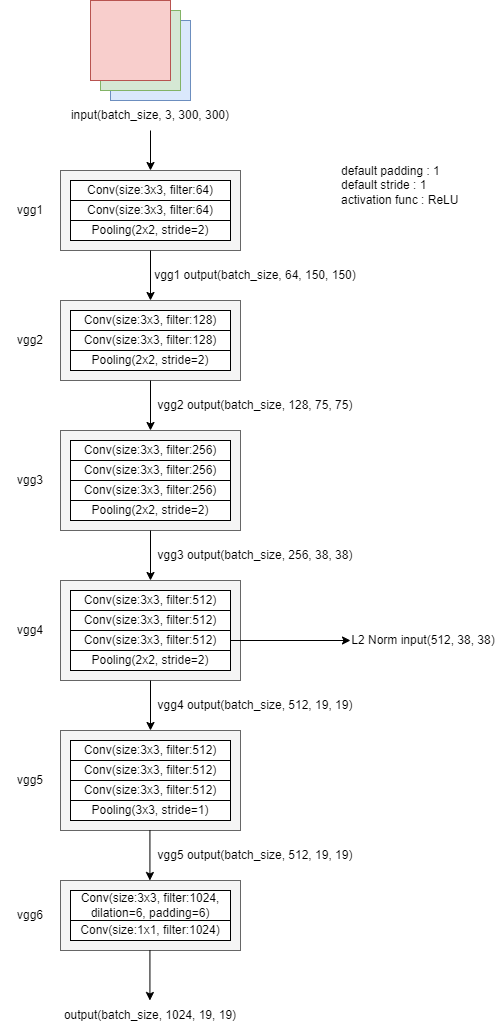

The diagram above was exported from draw.io. Its source (the exported page's mxGraphModel, read from the mxfile embedded in the PNG):
<mxGraphModel dx="713" dy="383" grid="1" gridSize="10" guides="1" tooltips="1" connect="1" arrows="1" fold="1" page="1" pageScale="1" pageWidth="827" pageHeight="1169" math="0" shadow="0">
  <root>
    <mxCell id="0" />
    <mxCell id="1" parent="0" />
    <mxCell id="QwnxoexBpFoRCI0Bs-pD-51" value="" style="rounded=0;whiteSpace=wrap;html=1;fillColor=#f5f5f5;fontColor=#333333;strokeColor=#666666;" vertex="1" parent="1">
      <mxGeometry x="70" y="1020" width="180" height="70" as="geometry" />
    </mxCell>
    <mxCell id="QwnxoexBpFoRCI0Bs-pD-48" value="" style="rounded=0;whiteSpace=wrap;html=1;fillColor=#f5f5f5;fontColor=#333333;strokeColor=#666666;" vertex="1" parent="1">
      <mxGeometry x="70" y="870" width="180" height="100" as="geometry" />
    </mxCell>
    <mxCell id="QwnxoexBpFoRCI0Bs-pD-43" value="" style="rounded=0;whiteSpace=wrap;html=1;fillColor=#f5f5f5;fontColor=#333333;strokeColor=#666666;" vertex="1" parent="1">
      <mxGeometry x="70" y="720" width="180" height="100" as="geometry" />
    </mxCell>
    <mxCell id="QwnxoexBpFoRCI0Bs-pD-40" value="" style="rounded=0;whiteSpace=wrap;html=1;fillColor=#f5f5f5;fontColor=#333333;strokeColor=#666666;" vertex="1" parent="1">
      <mxGeometry x="70" y="570" width="180" height="100" as="geometry" />
    </mxCell>
    <mxCell id="QwnxoexBpFoRCI0Bs-pD-37" value="" style="rounded=0;whiteSpace=wrap;html=1;fillColor=#f5f5f5;fontColor=#333333;strokeColor=#666666;" vertex="1" parent="1">
      <mxGeometry x="70" y="440" width="180" height="80" as="geometry" />
    </mxCell>
    <mxCell id="QwnxoexBpFoRCI0Bs-pD-38" value="vgg2" style="text;html=1;strokeColor=none;fillColor=none;align=center;verticalAlign=middle;whiteSpace=wrap;rounded=0;" vertex="1" parent="1">
      <mxGeometry x="10" y="465" width="60" height="30" as="geometry" />
    </mxCell>
    <mxCell id="QwnxoexBpFoRCI0Bs-pD-30" value="" style="rounded=0;whiteSpace=wrap;html=1;fillColor=#f5f5f5;fontColor=#333333;strokeColor=#666666;" vertex="1" parent="1">
      <mxGeometry x="70" y="310" width="180" height="80" as="geometry" />
    </mxCell>
    <mxCell id="QwnxoexBpFoRCI0Bs-pD-3" value="" style="rounded=0;whiteSpace=wrap;html=1;fillColor=#dae8fc;strokeColor=#6c8ebf;" vertex="1" parent="1">
      <mxGeometry x="120" y="160" width="80" height="80" as="geometry" />
    </mxCell>
    <mxCell id="QwnxoexBpFoRCI0Bs-pD-2" value="" style="rounded=0;whiteSpace=wrap;html=1;fillColor=#d5e8d4;strokeColor=#82b366;" vertex="1" parent="1">
      <mxGeometry x="110" y="150" width="80" height="80" as="geometry" />
    </mxCell>
    <mxCell id="QwnxoexBpFoRCI0Bs-pD-1" value="" style="rounded=0;whiteSpace=wrap;html=1;fillColor=#f8cecc;strokeColor=#b85450;" vertex="1" parent="1">
      <mxGeometry x="100" y="140" width="80" height="80" as="geometry" />
    </mxCell>
    <mxCell id="QwnxoexBpFoRCI0Bs-pD-4" value="input(batch_size, 3, 300, 300)" style="text;html=1;strokeColor=none;fillColor=none;align=center;verticalAlign=middle;whiteSpace=wrap;rounded=0;" vertex="1" parent="1">
      <mxGeometry x="75" y="240" width="170" height="30" as="geometry" />
    </mxCell>
    <mxCell id="QwnxoexBpFoRCI0Bs-pD-6" value="Conv(size:3x3, filter:64)" style="rounded=0;whiteSpace=wrap;html=1;fillColor=default;" vertex="1" parent="1">
      <mxGeometry x="80" y="320" width="160" height="20" as="geometry" />
    </mxCell>
    <mxCell id="QwnxoexBpFoRCI0Bs-pD-9" value="Conv(size:3x3, filter:64)" style="rounded=0;whiteSpace=wrap;html=1;fillColor=default;" vertex="1" parent="1">
      <mxGeometry x="80" y="340" width="160" height="20" as="geometry" />
    </mxCell>
    <mxCell id="QwnxoexBpFoRCI0Bs-pD-10" value="Conv(size:3x3, filter:128)" style="rounded=0;whiteSpace=wrap;html=1;fillColor=default;" vertex="1" parent="1">
      <mxGeometry x="80" y="450" width="160" height="20" as="geometry" />
    </mxCell>
    <mxCell id="QwnxoexBpFoRCI0Bs-pD-13" value="Pooling(2x2, stride=2)" style="rounded=0;whiteSpace=wrap;html=1;fillColor=default;" vertex="1" parent="1">
      <mxGeometry x="80" y="490" width="160" height="20" as="geometry" />
    </mxCell>
    <mxCell id="QwnxoexBpFoRCI0Bs-pD-14" value="Conv(size:3x3, filter:128)" style="rounded=0;whiteSpace=wrap;html=1;fillColor=default;" vertex="1" parent="1">
      <mxGeometry x="80" y="470" width="160" height="20" as="geometry" />
    </mxCell>
    <mxCell id="QwnxoexBpFoRCI0Bs-pD-15" value="Conv(size:3x3, filter:256)" style="rounded=0;whiteSpace=wrap;html=1;fillColor=default;" vertex="1" parent="1">
      <mxGeometry x="80" y="580" width="160" height="20" as="geometry" />
    </mxCell>
    <mxCell id="QwnxoexBpFoRCI0Bs-pD-16" value="Pooling(2x2, stride=2)" style="rounded=0;whiteSpace=wrap;html=1;fillColor=default;" vertex="1" parent="1">
      <mxGeometry x="80" y="640" width="160" height="20" as="geometry" />
    </mxCell>
    <mxCell id="QwnxoexBpFoRCI0Bs-pD-17" value="Conv(size:3x3, filter:256)" style="rounded=0;whiteSpace=wrap;html=1;fillColor=default;" vertex="1" parent="1">
      <mxGeometry x="80" y="600" width="160" height="20" as="geometry" />
    </mxCell>
    <mxCell id="QwnxoexBpFoRCI0Bs-pD-18" value="Conv(size:3x3, filter:512)" style="rounded=0;whiteSpace=wrap;html=1;fillColor=default;" vertex="1" parent="1">
      <mxGeometry x="80" y="730" width="160" height="20" as="geometry" />
    </mxCell>
    <mxCell id="QwnxoexBpFoRCI0Bs-pD-20" value="Conv(size:3x3, filter:512)" style="rounded=0;whiteSpace=wrap;html=1;fillColor=default;" vertex="1" parent="1">
      <mxGeometry x="80" y="750" width="160" height="20" as="geometry" />
    </mxCell>
    <mxCell id="QwnxoexBpFoRCI0Bs-pD-24" value="Conv(size:3x3, filter:1024, dilation=6, padding=6)" style="rounded=0;whiteSpace=wrap;html=1;fillColor=default;" vertex="1" parent="1">
      <mxGeometry x="80" y="1030" width="160" height="30" as="geometry" />
    </mxCell>
    <mxCell id="QwnxoexBpFoRCI0Bs-pD-25" value="Conv(size:1x1, filter:1024)" style="rounded=0;whiteSpace=wrap;html=1;fillColor=default;" vertex="1" parent="1">
      <mxGeometry x="80" y="1060" width="160" height="20" as="geometry" />
    </mxCell>
    <mxCell id="QwnxoexBpFoRCI0Bs-pD-26" value="Conv(size:3x3, filter:512)" style="rounded=0;whiteSpace=wrap;html=1;fillColor=default;" vertex="1" parent="1">
      <mxGeometry x="80" y="880" width="160" height="20" as="geometry" />
    </mxCell>
    <mxCell id="QwnxoexBpFoRCI0Bs-pD-28" value="Conv(size:3x3, filter:512)" style="rounded=0;whiteSpace=wrap;html=1;fillColor=default;" vertex="1" parent="1">
      <mxGeometry x="80" y="900" width="160" height="20" as="geometry" />
    </mxCell>
    <mxCell id="QwnxoexBpFoRCI0Bs-pD-31" value="vgg1" style="text;html=1;strokeColor=none;fillColor=none;align=center;verticalAlign=middle;whiteSpace=wrap;rounded=0;" vertex="1" parent="1">
      <mxGeometry x="10" y="335" width="60" height="30" as="geometry" />
    </mxCell>
    <mxCell id="QwnxoexBpFoRCI0Bs-pD-35" value="vgg1 output(batch_size, 64, 150, 150)" style="text;html=1;strokeColor=none;fillColor=none;align=center;verticalAlign=middle;whiteSpace=wrap;rounded=0;" vertex="1" parent="1">
      <mxGeometry x="160" y="400" width="210" height="30" as="geometry" />
    </mxCell>
    <mxCell id="QwnxoexBpFoRCI0Bs-pD-39" value="vgg2 output(batch_size, 128, 75, 75)" style="text;html=1;strokeColor=none;fillColor=none;align=center;verticalAlign=middle;whiteSpace=wrap;rounded=0;" vertex="1" parent="1">
      <mxGeometry x="160" y="530" width="210" height="30" as="geometry" />
    </mxCell>
    <mxCell id="QwnxoexBpFoRCI0Bs-pD-41" value="vgg3" style="text;html=1;strokeColor=none;fillColor=none;align=center;verticalAlign=middle;whiteSpace=wrap;rounded=0;" vertex="1" parent="1">
      <mxGeometry x="10" y="605" width="60" height="30" as="geometry" />
    </mxCell>
    <mxCell id="QwnxoexBpFoRCI0Bs-pD-42" value="vgg3 output(batch_size, 256, 38, 38)" style="text;html=1;strokeColor=none;fillColor=none;align=center;verticalAlign=middle;whiteSpace=wrap;rounded=0;" vertex="1" parent="1">
      <mxGeometry x="160" y="680" width="210" height="30" as="geometry" />
    </mxCell>
    <mxCell id="QwnxoexBpFoRCI0Bs-pD-44" value="vgg4" style="text;html=1;strokeColor=none;fillColor=none;align=center;verticalAlign=middle;whiteSpace=wrap;rounded=0;" vertex="1" parent="1">
      <mxGeometry x="10" y="755" width="60" height="30" as="geometry" />
    </mxCell>
    <mxCell id="QwnxoexBpFoRCI0Bs-pD-45" value="vgg4 output(batch_size, 512, 19, 19)" style="text;html=1;strokeColor=none;fillColor=none;align=center;verticalAlign=middle;whiteSpace=wrap;rounded=0;" vertex="1" parent="1">
      <mxGeometry x="160" y="830" width="210" height="30" as="geometry" />
    </mxCell>
    <mxCell id="QwnxoexBpFoRCI0Bs-pD-46" value="" style="endArrow=classic;html=1;rounded=0;exitX=1;exitY=0.5;exitDx=0;exitDy=0;entryX=0;entryY=0.5;entryDx=0;entryDy=0;" edge="1" parent="1" source="QwnxoexBpFoRCI0Bs-pD-68" target="QwnxoexBpFoRCI0Bs-pD-47">
      <mxGeometry width="50" height="50" relative="1" as="geometry">
        <mxPoint x="300" y="780" as="sourcePoint" />
        <mxPoint x="360" y="760" as="targetPoint" />
      </mxGeometry>
    </mxCell>
    <mxCell id="QwnxoexBpFoRCI0Bs-pD-47" value="L2 Norm input(512, 38, 38)" style="text;html=1;strokeColor=none;fillColor=none;align=center;verticalAlign=middle;whiteSpace=wrap;rounded=0;" vertex="1" parent="1">
      <mxGeometry x="360" y="765" width="146" height="30" as="geometry" />
    </mxCell>
    <mxCell id="QwnxoexBpFoRCI0Bs-pD-49" value="vgg5" style="text;html=1;strokeColor=none;fillColor=none;align=center;verticalAlign=middle;whiteSpace=wrap;rounded=0;" vertex="1" parent="1">
      <mxGeometry x="10" y="905" width="60" height="30" as="geometry" />
    </mxCell>
    <mxCell id="QwnxoexBpFoRCI0Bs-pD-50" value="vgg5 output(batch_size, 512, 19, 19)" style="text;html=1;strokeColor=none;fillColor=none;align=center;verticalAlign=middle;whiteSpace=wrap;rounded=0;" vertex="1" parent="1">
      <mxGeometry x="160" y="980" width="210" height="30" as="geometry" />
    </mxCell>
    <mxCell id="QwnxoexBpFoRCI0Bs-pD-52" value="vgg6" style="text;html=1;strokeColor=none;fillColor=none;align=center;verticalAlign=middle;whiteSpace=wrap;rounded=0;" vertex="1" parent="1">
      <mxGeometry x="10" y="1040" width="60" height="30" as="geometry" />
    </mxCell>
    <mxCell id="QwnxoexBpFoRCI0Bs-pD-53" value="output(batch_size, 1024, 19, 19)" style="text;html=1;strokeColor=none;fillColor=none;align=center;verticalAlign=middle;whiteSpace=wrap;rounded=0;" vertex="1" parent="1">
      <mxGeometry x="55" y="1140" width="210" height="30" as="geometry" />
    </mxCell>
    <mxCell id="QwnxoexBpFoRCI0Bs-pD-55" value="Pooling(2x2, stride=2)" style="rounded=0;whiteSpace=wrap;html=1;fillColor=default;" vertex="1" parent="1">
      <mxGeometry x="80" y="790" width="160" height="20" as="geometry" />
    </mxCell>
    <mxCell id="QwnxoexBpFoRCI0Bs-pD-56" value="Pooling(3x3, stride=1)" style="rounded=0;whiteSpace=wrap;html=1;fillColor=default;" vertex="1" parent="1">
      <mxGeometry x="80" y="940" width="160" height="20" as="geometry" />
    </mxCell>
    <mxCell id="QwnxoexBpFoRCI0Bs-pD-57" value="" style="endArrow=classic;html=1;rounded=0;exitX=0.5;exitY=1;exitDx=0;exitDy=0;entryX=0.5;entryY=0;entryDx=0;entryDy=0;" edge="1" parent="1" source="QwnxoexBpFoRCI0Bs-pD-4" target="QwnxoexBpFoRCI0Bs-pD-30">
      <mxGeometry width="50" height="50" relative="1" as="geometry">
        <mxPoint x="280" y="270" as="sourcePoint" />
        <mxPoint x="330" y="220" as="targetPoint" />
      </mxGeometry>
    </mxCell>
    <mxCell id="QwnxoexBpFoRCI0Bs-pD-58" value="" style="endArrow=classic;html=1;rounded=0;exitX=0.5;exitY=1;exitDx=0;exitDy=0;entryX=0.5;entryY=0;entryDx=0;entryDy=0;" edge="1" parent="1" source="QwnxoexBpFoRCI0Bs-pD-30" target="QwnxoexBpFoRCI0Bs-pD-37">
      <mxGeometry width="50" height="50" relative="1" as="geometry">
        <mxPoint x="310" y="350" as="sourcePoint" />
        <mxPoint x="310" y="390" as="targetPoint" />
      </mxGeometry>
    </mxCell>
    <mxCell id="QwnxoexBpFoRCI0Bs-pD-59" value="" style="endArrow=classic;html=1;rounded=0;exitX=0.5;exitY=1;exitDx=0;exitDy=0;entryX=0.5;entryY=0;entryDx=0;entryDy=0;" edge="1" parent="1" source="QwnxoexBpFoRCI0Bs-pD-37" target="QwnxoexBpFoRCI0Bs-pD-40">
      <mxGeometry width="50" height="50" relative="1" as="geometry">
        <mxPoint x="340" y="445" as="sourcePoint" />
        <mxPoint x="340" y="495" as="targetPoint" />
      </mxGeometry>
    </mxCell>
    <mxCell id="QwnxoexBpFoRCI0Bs-pD-60" value="" style="endArrow=classic;html=1;rounded=0;exitX=0.5;exitY=1;exitDx=0;exitDy=0;entryX=0.5;entryY=0;entryDx=0;entryDy=0;" edge="1" parent="1">
      <mxGeometry width="50" height="50" relative="1" as="geometry">
        <mxPoint x="160" y="670" as="sourcePoint" />
        <mxPoint x="160" y="720" as="targetPoint" />
      </mxGeometry>
    </mxCell>
    <mxCell id="QwnxoexBpFoRCI0Bs-pD-61" value="" style="endArrow=classic;html=1;rounded=0;exitX=0.5;exitY=1;exitDx=0;exitDy=0;entryX=0.5;entryY=0;entryDx=0;entryDy=0;" edge="1" parent="1">
      <mxGeometry width="50" height="50" relative="1" as="geometry">
        <mxPoint x="160" y="820" as="sourcePoint" />
        <mxPoint x="160" y="870" as="targetPoint" />
      </mxGeometry>
    </mxCell>
    <mxCell id="QwnxoexBpFoRCI0Bs-pD-62" value="" style="endArrow=classic;html=1;rounded=0;exitX=0.5;exitY=1;exitDx=0;exitDy=0;entryX=0.5;entryY=0;entryDx=0;entryDy=0;" edge="1" parent="1">
      <mxGeometry width="50" height="50" relative="1" as="geometry">
        <mxPoint x="159.43" y="970" as="sourcePoint" />
        <mxPoint x="159.43" y="1020" as="targetPoint" />
      </mxGeometry>
    </mxCell>
    <mxCell id="QwnxoexBpFoRCI0Bs-pD-63" value="" style="endArrow=classic;html=1;rounded=0;exitX=0.5;exitY=1;exitDx=0;exitDy=0;entryX=0.5;entryY=0;entryDx=0;entryDy=0;" edge="1" parent="1">
      <mxGeometry width="50" height="50" relative="1" as="geometry">
        <mxPoint x="159.43" y="1090" as="sourcePoint" />
        <mxPoint x="159.43" y="1140" as="targetPoint" />
      </mxGeometry>
    </mxCell>
    <mxCell id="QwnxoexBpFoRCI0Bs-pD-64" value="default padding : 1&lt;br&gt;default stride : 1&lt;br&gt;activation func : ReLU" style="text;html=1;strokeColor=none;fillColor=none;align=left;verticalAlign=middle;whiteSpace=wrap;rounded=0;" vertex="1" parent="1">
      <mxGeometry x="349" y="310" width="130" height="30" as="geometry" />
    </mxCell>
    <mxCell id="QwnxoexBpFoRCI0Bs-pD-65" value="Pooling(2x2, stride=2)" style="rounded=0;whiteSpace=wrap;html=1;fillColor=default;" vertex="1" parent="1">
      <mxGeometry x="80" y="360" width="160" height="20" as="geometry" />
    </mxCell>
    <mxCell id="QwnxoexBpFoRCI0Bs-pD-66" value="Conv(size:3x3, filter:256)" style="rounded=0;whiteSpace=wrap;html=1;fillColor=default;" vertex="1" parent="1">
      <mxGeometry x="80" y="620" width="160" height="20" as="geometry" />
    </mxCell>
    <mxCell id="QwnxoexBpFoRCI0Bs-pD-68" value="Conv(size:3x3, filter:512)" style="rounded=0;whiteSpace=wrap;html=1;fillColor=default;" vertex="1" parent="1">
      <mxGeometry x="80" y="770" width="160" height="20" as="geometry" />
    </mxCell>
    <mxCell id="QwnxoexBpFoRCI0Bs-pD-69" value="Conv(size:3x3, filter:512)" style="rounded=0;whiteSpace=wrap;html=1;fillColor=default;" vertex="1" parent="1">
      <mxGeometry x="80" y="920" width="160" height="20" as="geometry" />
    </mxCell>
  </root>
</mxGraphModel>